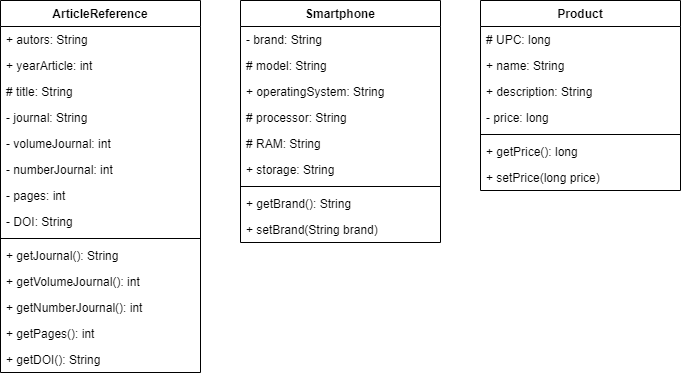

The diagram above was exported from draw.io. Its source (the exported page's mxGraphModel, read from the mxfile embedded in the PNG):
<mxGraphModel dx="868" dy="393" grid="1" gridSize="10" guides="1" tooltips="1" connect="1" arrows="1" fold="1" page="1" pageScale="1" pageWidth="827" pageHeight="1169" math="0" shadow="0">
  <root>
    <mxCell id="WIyWlLk6GJQsqaUBKTNV-0" />
    <mxCell id="WIyWlLk6GJQsqaUBKTNV-1" parent="WIyWlLk6GJQsqaUBKTNV-0" />
    <mxCell id="zkfFHV4jXpPFQw0GAbJ--0" value="ArticleReference" style="swimlane;fontStyle=1;align=center;verticalAlign=top;childLayout=stackLayout;horizontal=1;startSize=26;horizontalStack=0;resizeParent=1;resizeLast=0;collapsible=1;marginBottom=0;rounded=0;shadow=0;strokeWidth=1;" parent="WIyWlLk6GJQsqaUBKTNV-1" vertex="1">
      <mxGeometry x="40" y="92" width="200" height="372" as="geometry">
        <mxRectangle x="230" y="140" width="160" height="26" as="alternateBounds" />
      </mxGeometry>
    </mxCell>
    <mxCell id="zkfFHV4jXpPFQw0GAbJ--1" value="+ autors: String" style="text;align=left;verticalAlign=top;spacingLeft=4;spacingRight=4;overflow=hidden;rotatable=0;points=[[0,0.5],[1,0.5]];portConstraint=eastwest;" parent="zkfFHV4jXpPFQw0GAbJ--0" vertex="1">
      <mxGeometry y="26" width="200" height="26" as="geometry" />
    </mxCell>
    <mxCell id="zkfFHV4jXpPFQw0GAbJ--2" value="+ yearArticle: int" style="text;align=left;verticalAlign=top;spacingLeft=4;spacingRight=4;overflow=hidden;rotatable=0;points=[[0,0.5],[1,0.5]];portConstraint=eastwest;rounded=0;shadow=0;html=0;" parent="zkfFHV4jXpPFQw0GAbJ--0" vertex="1">
      <mxGeometry y="52" width="200" height="26" as="geometry" />
    </mxCell>
    <mxCell id="1-tHFDskxfk7gKW6tlHk-0" value="# title: String" style="text;align=left;verticalAlign=top;spacingLeft=4;spacingRight=4;overflow=hidden;rotatable=0;points=[[0,0.5],[1,0.5]];portConstraint=eastwest;rounded=0;shadow=0;html=0;" vertex="1" parent="zkfFHV4jXpPFQw0GAbJ--0">
      <mxGeometry y="78" width="200" height="26" as="geometry" />
    </mxCell>
    <mxCell id="1-tHFDskxfk7gKW6tlHk-3" value="- journal: String" style="text;align=left;verticalAlign=top;spacingLeft=4;spacingRight=4;overflow=hidden;rotatable=0;points=[[0,0.5],[1,0.5]];portConstraint=eastwest;rounded=0;shadow=0;html=0;" vertex="1" parent="zkfFHV4jXpPFQw0GAbJ--0">
      <mxGeometry y="104" width="200" height="26" as="geometry" />
    </mxCell>
    <mxCell id="zkfFHV4jXpPFQw0GAbJ--3" value="- volumeJournal: int" style="text;align=left;verticalAlign=top;spacingLeft=4;spacingRight=4;overflow=hidden;rotatable=0;points=[[0,0.5],[1,0.5]];portConstraint=eastwest;rounded=0;shadow=0;html=0;" parent="zkfFHV4jXpPFQw0GAbJ--0" vertex="1">
      <mxGeometry y="130" width="200" height="26" as="geometry" />
    </mxCell>
    <mxCell id="1-tHFDskxfk7gKW6tlHk-6" value="- numberJournal: int" style="text;align=left;verticalAlign=top;spacingLeft=4;spacingRight=4;overflow=hidden;rotatable=0;points=[[0,0.5],[1,0.5]];portConstraint=eastwest;rounded=0;shadow=0;html=0;" vertex="1" parent="zkfFHV4jXpPFQw0GAbJ--0">
      <mxGeometry y="156" width="200" height="26" as="geometry" />
    </mxCell>
    <mxCell id="1-tHFDskxfk7gKW6tlHk-4" value="- pages: int" style="text;align=left;verticalAlign=top;spacingLeft=4;spacingRight=4;overflow=hidden;rotatable=0;points=[[0,0.5],[1,0.5]];portConstraint=eastwest;rounded=0;shadow=0;html=0;" vertex="1" parent="zkfFHV4jXpPFQw0GAbJ--0">
      <mxGeometry y="182" width="200" height="26" as="geometry" />
    </mxCell>
    <mxCell id="1-tHFDskxfk7gKW6tlHk-7" value="- DOI: String" style="text;align=left;verticalAlign=top;spacingLeft=4;spacingRight=4;overflow=hidden;rotatable=0;points=[[0,0.5],[1,0.5]];portConstraint=eastwest;rounded=0;shadow=0;html=0;" vertex="1" parent="zkfFHV4jXpPFQw0GAbJ--0">
      <mxGeometry y="208" width="200" height="26" as="geometry" />
    </mxCell>
    <mxCell id="zkfFHV4jXpPFQw0GAbJ--4" value="" style="line;html=1;strokeWidth=1;align=left;verticalAlign=middle;spacingTop=-1;spacingLeft=3;spacingRight=3;rotatable=0;labelPosition=right;points=[];portConstraint=eastwest;" parent="zkfFHV4jXpPFQw0GAbJ--0" vertex="1">
      <mxGeometry y="234" width="200" height="8" as="geometry" />
    </mxCell>
    <mxCell id="zkfFHV4jXpPFQw0GAbJ--5" value="+ getJournal(): String" style="text;align=left;verticalAlign=top;spacingLeft=4;spacingRight=4;overflow=hidden;rotatable=0;points=[[0,0.5],[1,0.5]];portConstraint=eastwest;" parent="zkfFHV4jXpPFQw0GAbJ--0" vertex="1">
      <mxGeometry y="242" width="200" height="26" as="geometry" />
    </mxCell>
    <mxCell id="1-tHFDskxfk7gKW6tlHk-8" value="+ getVolumeJournal(): int" style="text;align=left;verticalAlign=top;spacingLeft=4;spacingRight=4;overflow=hidden;rotatable=0;points=[[0,0.5],[1,0.5]];portConstraint=eastwest;" vertex="1" parent="zkfFHV4jXpPFQw0GAbJ--0">
      <mxGeometry y="268" width="200" height="26" as="geometry" />
    </mxCell>
    <mxCell id="1-tHFDskxfk7gKW6tlHk-9" value="+ getNumberJournal(): int" style="text;align=left;verticalAlign=top;spacingLeft=4;spacingRight=4;overflow=hidden;rotatable=0;points=[[0,0.5],[1,0.5]];portConstraint=eastwest;" vertex="1" parent="zkfFHV4jXpPFQw0GAbJ--0">
      <mxGeometry y="294" width="200" height="26" as="geometry" />
    </mxCell>
    <mxCell id="1-tHFDskxfk7gKW6tlHk-10" value="+ getPages(): int" style="text;align=left;verticalAlign=top;spacingLeft=4;spacingRight=4;overflow=hidden;rotatable=0;points=[[0,0.5],[1,0.5]];portConstraint=eastwest;" vertex="1" parent="zkfFHV4jXpPFQw0GAbJ--0">
      <mxGeometry y="320" width="200" height="26" as="geometry" />
    </mxCell>
    <mxCell id="1-tHFDskxfk7gKW6tlHk-11" value="+ getDOI(): String" style="text;align=left;verticalAlign=top;spacingLeft=4;spacingRight=4;overflow=hidden;rotatable=0;points=[[0,0.5],[1,0.5]];portConstraint=eastwest;" vertex="1" parent="zkfFHV4jXpPFQw0GAbJ--0">
      <mxGeometry y="346" width="200" height="26" as="geometry" />
    </mxCell>
    <mxCell id="zkfFHV4jXpPFQw0GAbJ--6" value="Product" style="swimlane;fontStyle=1;align=center;verticalAlign=top;childLayout=stackLayout;horizontal=1;startSize=26;horizontalStack=0;resizeParent=1;resizeLast=0;collapsible=1;marginBottom=0;rounded=0;shadow=0;strokeWidth=1;" parent="WIyWlLk6GJQsqaUBKTNV-1" vertex="1">
      <mxGeometry x="520" y="92" width="200" height="190" as="geometry">
        <mxRectangle x="130" y="380" width="160" height="26" as="alternateBounds" />
      </mxGeometry>
    </mxCell>
    <mxCell id="zkfFHV4jXpPFQw0GAbJ--7" value="# UPC: long" style="text;align=left;verticalAlign=top;spacingLeft=4;spacingRight=4;overflow=hidden;rotatable=0;points=[[0,0.5],[1,0.5]];portConstraint=eastwest;" parent="zkfFHV4jXpPFQw0GAbJ--6" vertex="1">
      <mxGeometry y="26" width="200" height="26" as="geometry" />
    </mxCell>
    <mxCell id="zkfFHV4jXpPFQw0GAbJ--8" value="+ name: String" style="text;align=left;verticalAlign=top;spacingLeft=4;spacingRight=4;overflow=hidden;rotatable=0;points=[[0,0.5],[1,0.5]];portConstraint=eastwest;rounded=0;shadow=0;html=0;" parent="zkfFHV4jXpPFQw0GAbJ--6" vertex="1">
      <mxGeometry y="52" width="200" height="26" as="geometry" />
    </mxCell>
    <mxCell id="1-tHFDskxfk7gKW6tlHk-13" value="+ description: String" style="text;align=left;verticalAlign=top;spacingLeft=4;spacingRight=4;overflow=hidden;rotatable=0;points=[[0,0.5],[1,0.5]];portConstraint=eastwest;rounded=0;shadow=0;html=0;" vertex="1" parent="zkfFHV4jXpPFQw0GAbJ--6">
      <mxGeometry y="78" width="200" height="26" as="geometry" />
    </mxCell>
    <mxCell id="1-tHFDskxfk7gKW6tlHk-14" value="- price: long" style="text;align=left;verticalAlign=top;spacingLeft=4;spacingRight=4;overflow=hidden;rotatable=0;points=[[0,0.5],[1,0.5]];portConstraint=eastwest;rounded=0;shadow=0;html=0;" vertex="1" parent="zkfFHV4jXpPFQw0GAbJ--6">
      <mxGeometry y="104" width="200" height="26" as="geometry" />
    </mxCell>
    <mxCell id="zkfFHV4jXpPFQw0GAbJ--9" value="" style="line;html=1;strokeWidth=1;align=left;verticalAlign=middle;spacingTop=-1;spacingLeft=3;spacingRight=3;rotatable=0;labelPosition=right;points=[];portConstraint=eastwest;" parent="zkfFHV4jXpPFQw0GAbJ--6" vertex="1">
      <mxGeometry y="130" width="200" height="8" as="geometry" />
    </mxCell>
    <mxCell id="zkfFHV4jXpPFQw0GAbJ--10" value="+ getPrice(): long" style="text;align=left;verticalAlign=top;spacingLeft=4;spacingRight=4;overflow=hidden;rotatable=0;points=[[0,0.5],[1,0.5]];portConstraint=eastwest;fontStyle=0" parent="zkfFHV4jXpPFQw0GAbJ--6" vertex="1">
      <mxGeometry y="138" width="200" height="26" as="geometry" />
    </mxCell>
    <mxCell id="zkfFHV4jXpPFQw0GAbJ--11" value="+ setPrice(long price)" style="text;align=left;verticalAlign=top;spacingLeft=4;spacingRight=4;overflow=hidden;rotatable=0;points=[[0,0.5],[1,0.5]];portConstraint=eastwest;" parent="zkfFHV4jXpPFQw0GAbJ--6" vertex="1">
      <mxGeometry y="164" width="200" height="26" as="geometry" />
    </mxCell>
    <mxCell id="1-tHFDskxfk7gKW6tlHk-15" value="Smartphone" style="swimlane;fontStyle=1;align=center;verticalAlign=top;childLayout=stackLayout;horizontal=1;startSize=26;horizontalStack=0;resizeParent=1;resizeLast=0;collapsible=1;marginBottom=0;rounded=0;shadow=0;strokeWidth=1;" vertex="1" parent="WIyWlLk6GJQsqaUBKTNV-1">
      <mxGeometry x="280" y="92" width="200" height="242" as="geometry">
        <mxRectangle x="230" y="140" width="160" height="26" as="alternateBounds" />
      </mxGeometry>
    </mxCell>
    <mxCell id="1-tHFDskxfk7gKW6tlHk-16" value="- brand: String" style="text;align=left;verticalAlign=top;spacingLeft=4;spacingRight=4;overflow=hidden;rotatable=0;points=[[0,0.5],[1,0.5]];portConstraint=eastwest;" vertex="1" parent="1-tHFDskxfk7gKW6tlHk-15">
      <mxGeometry y="26" width="200" height="26" as="geometry" />
    </mxCell>
    <mxCell id="1-tHFDskxfk7gKW6tlHk-17" value="# model: String" style="text;align=left;verticalAlign=top;spacingLeft=4;spacingRight=4;overflow=hidden;rotatable=0;points=[[0,0.5],[1,0.5]];portConstraint=eastwest;rounded=0;shadow=0;html=0;" vertex="1" parent="1-tHFDskxfk7gKW6tlHk-15">
      <mxGeometry y="52" width="200" height="26" as="geometry" />
    </mxCell>
    <mxCell id="1-tHFDskxfk7gKW6tlHk-18" value="+ operatingSystem: String" style="text;align=left;verticalAlign=top;spacingLeft=4;spacingRight=4;overflow=hidden;rotatable=0;points=[[0,0.5],[1,0.5]];portConstraint=eastwest;rounded=0;shadow=0;html=0;" vertex="1" parent="1-tHFDskxfk7gKW6tlHk-15">
      <mxGeometry y="78" width="200" height="26" as="geometry" />
    </mxCell>
    <mxCell id="1-tHFDskxfk7gKW6tlHk-19" value="# processor: String" style="text;align=left;verticalAlign=top;spacingLeft=4;spacingRight=4;overflow=hidden;rotatable=0;points=[[0,0.5],[1,0.5]];portConstraint=eastwest;rounded=0;shadow=0;html=0;" vertex="1" parent="1-tHFDskxfk7gKW6tlHk-15">
      <mxGeometry y="104" width="200" height="26" as="geometry" />
    </mxCell>
    <mxCell id="1-tHFDskxfk7gKW6tlHk-20" value="# RAM: String" style="text;align=left;verticalAlign=top;spacingLeft=4;spacingRight=4;overflow=hidden;rotatable=0;points=[[0,0.5],[1,0.5]];portConstraint=eastwest;rounded=0;shadow=0;html=0;" vertex="1" parent="1-tHFDskxfk7gKW6tlHk-15">
      <mxGeometry y="130" width="200" height="26" as="geometry" />
    </mxCell>
    <mxCell id="1-tHFDskxfk7gKW6tlHk-21" value="+ storage: String" style="text;align=left;verticalAlign=top;spacingLeft=4;spacingRight=4;overflow=hidden;rotatable=0;points=[[0,0.5],[1,0.5]];portConstraint=eastwest;rounded=0;shadow=0;html=0;" vertex="1" parent="1-tHFDskxfk7gKW6tlHk-15">
      <mxGeometry y="156" width="200" height="26" as="geometry" />
    </mxCell>
    <mxCell id="1-tHFDskxfk7gKW6tlHk-24" value="" style="line;html=1;strokeWidth=1;align=left;verticalAlign=middle;spacingTop=-1;spacingLeft=3;spacingRight=3;rotatable=0;labelPosition=right;points=[];portConstraint=eastwest;" vertex="1" parent="1-tHFDskxfk7gKW6tlHk-15">
      <mxGeometry y="182" width="200" height="8" as="geometry" />
    </mxCell>
    <mxCell id="1-tHFDskxfk7gKW6tlHk-25" value="+ getBrand(): String" style="text;align=left;verticalAlign=top;spacingLeft=4;spacingRight=4;overflow=hidden;rotatable=0;points=[[0,0.5],[1,0.5]];portConstraint=eastwest;" vertex="1" parent="1-tHFDskxfk7gKW6tlHk-15">
      <mxGeometry y="190" width="200" height="26" as="geometry" />
    </mxCell>
    <mxCell id="1-tHFDskxfk7gKW6tlHk-29" value="+ setBrand(String brand)" style="text;align=left;verticalAlign=top;spacingLeft=4;spacingRight=4;overflow=hidden;rotatable=0;points=[[0,0.5],[1,0.5]];portConstraint=eastwest;" vertex="1" parent="1-tHFDskxfk7gKW6tlHk-15">
      <mxGeometry y="216" width="200" height="26" as="geometry" />
    </mxCell>
  </root>
</mxGraphModel>